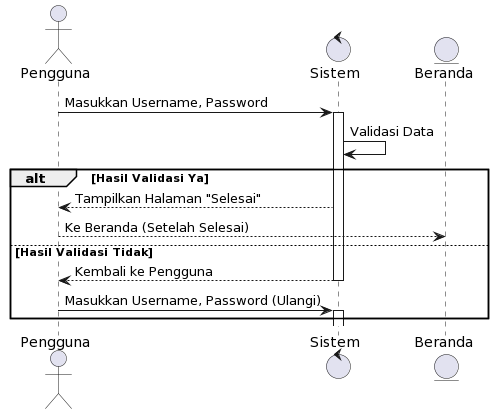

The diagram above was rendered by PlantUML. Its source (embedded in the PNG):
@startuml
actor Pengguna as User
control "Sistem" as System
entity Beranda

User -> System: Masukkan Username, Password
activate System

System -> System: Validasi Data
alt Hasil Validasi Ya
    System --> User: Tampilkan Halaman "Selesai"
    User --> Beranda: Ke Beranda (Setelah Selesai)
else Hasil Validasi Tidak
    System --> User: Kembali ke Pengguna
    deactivate System
    User -> System: Masukkan Username, Password (Ulangi)
    activate System
end
@enduml